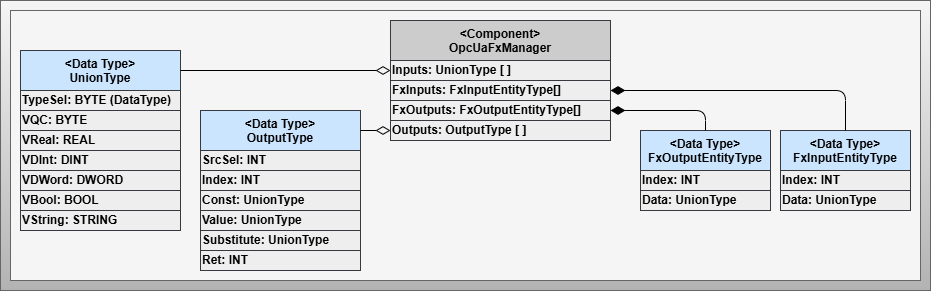

The diagram above was exported from draw.io. Its source (the exported page's mxGraphModel, read from the mxfile embedded in the PNG):
<mxGraphModel dx="1411" dy="1776" grid="1" gridSize="10" guides="1" tooltips="1" connect="1" arrows="1" fold="1" page="1" pageScale="1" pageWidth="827" pageHeight="1169" math="0" shadow="0">
  <root>
    <mxCell id="0" />
    <mxCell id="1" parent="0" />
    <mxCell id="2" value="" style="rounded=0;whiteSpace=wrap;html=1;fontSize=12;fillColor=#f5f5f5;gradientColor=#b3b3b3;strokeColor=#666666;fontColor=#0A0A0A;fontStyle=1;verticalAlign=top;" parent="1" vertex="1">
      <mxGeometry x="-150" y="-970" width="930" height="290" as="geometry" />
    </mxCell>
    <mxCell id="3" value="" style="rounded=0;whiteSpace=wrap;html=1;fontSize=12;fillColor=#f5f5f5;gradientColor=none;strokeColor=#666666;fontColor=#333333;fontStyle=1;verticalAlign=bottom;perimeterSpacing=1;strokeWidth=1;" parent="1" vertex="1">
      <mxGeometry x="-140" y="-960" width="910" height="270" as="geometry" />
    </mxCell>
    <mxCell id="59" value="FxInputs: FxInputEntityType[]&amp;nbsp;" style="rounded=0;whiteSpace=wrap;html=1;fontSize=12;fillColor=#eeeeee;strokeColor=#36393d;fontStyle=1;verticalAlign=middle;align=left;" parent="1" vertex="1">
      <mxGeometry x="240" y="-890" width="220" height="20" as="geometry" />
    </mxCell>
    <mxCell id="60" value="&amp;lt;Component&amp;gt;&lt;br&gt;OpcUaFxManager" style="rounded=0;whiteSpace=wrap;html=1;fontSize=12;fillColor=#CCCCCC;strokeColor=#36393d;fontStyle=1;verticalAlign=top;" parent="1" vertex="1">
      <mxGeometry x="240" y="-950" width="220" height="40" as="geometry" />
    </mxCell>
    <mxCell id="62" value="FxOutputs: FxOutputEntityType[]&amp;nbsp;" style="rounded=0;whiteSpace=wrap;html=1;fontSize=12;fillColor=#eeeeee;strokeColor=#36393d;fontStyle=1;verticalAlign=middle;align=left;" parent="1" vertex="1">
      <mxGeometry x="240" y="-870" width="220" height="20" as="geometry" />
    </mxCell>
    <mxCell id="64" value="Inputs: UnionType [ ]" style="rounded=0;whiteSpace=wrap;html=1;fontSize=12;fillColor=#eeeeee;strokeColor=#36393d;fontStyle=1;verticalAlign=middle;align=left;" parent="1" vertex="1">
      <mxGeometry x="240" y="-910" width="220" height="20" as="geometry" />
    </mxCell>
    <mxCell id="65" value="Outputs: OutputType [ ]" style="rounded=0;whiteSpace=wrap;html=1;fontSize=12;fillColor=#eeeeee;strokeColor=#36393d;fontStyle=1;verticalAlign=middle;align=left;" parent="1" vertex="1">
      <mxGeometry x="240" y="-850" width="220" height="20" as="geometry" />
    </mxCell>
    <mxCell id="66" value="&amp;lt;Data Type&amp;gt;&lt;br&gt;UnionType" style="rounded=0;whiteSpace=wrap;html=1;fontSize=12;fillColor=#cce5ff;strokeColor=#36393d;fontStyle=1;verticalAlign=top;" parent="1" vertex="1">
      <mxGeometry x="-130" y="-920" width="160" height="40" as="geometry" />
    </mxCell>
    <mxCell id="67" value="TypeSel: BYTE (DataType)" style="rounded=0;whiteSpace=wrap;html=1;fontSize=12;fillColor=#eeeeee;strokeColor=#36393d;fontStyle=1;verticalAlign=middle;align=left;" parent="1" vertex="1">
      <mxGeometry x="-130" y="-880" width="160" height="20" as="geometry" />
    </mxCell>
    <mxCell id="68" value="VQC: BYTE" style="rounded=0;whiteSpace=wrap;html=1;fontSize=12;fillColor=#eeeeee;strokeColor=#36393d;fontStyle=1;verticalAlign=middle;align=left;" parent="1" vertex="1">
      <mxGeometry x="-130" y="-860" width="160" height="20" as="geometry" />
    </mxCell>
    <mxCell id="69" value="VDInt: DINT" style="rounded=0;whiteSpace=wrap;html=1;fontSize=12;fillColor=#eeeeee;strokeColor=#36393d;fontStyle=1;verticalAlign=middle;align=left;" parent="1" vertex="1">
      <mxGeometry x="-130" y="-820" width="160" height="20" as="geometry" />
    </mxCell>
    <mxCell id="70" value="VDWord: DWORD" style="rounded=0;whiteSpace=wrap;html=1;fontSize=12;fillColor=#eeeeee;strokeColor=#36393d;fontStyle=1;verticalAlign=middle;align=left;" parent="1" vertex="1">
      <mxGeometry x="-130" y="-800" width="160" height="20" as="geometry" />
    </mxCell>
    <mxCell id="71" value="VBool: BOOL" style="rounded=0;whiteSpace=wrap;html=1;fontSize=12;fillColor=#eeeeee;strokeColor=#36393d;fontStyle=1;verticalAlign=middle;align=left;" parent="1" vertex="1">
      <mxGeometry x="-130" y="-780" width="160" height="20" as="geometry" />
    </mxCell>
    <mxCell id="72" value="VString: STRING" style="rounded=0;whiteSpace=wrap;html=1;fontSize=12;fillColor=#eeeeee;strokeColor=#36393d;fontStyle=1;verticalAlign=middle;align=left;" parent="1" vertex="1">
      <mxGeometry x="-130" y="-760" width="160" height="20" as="geometry" />
    </mxCell>
    <mxCell id="73" value="VReal: REAL" style="rounded=0;whiteSpace=wrap;html=1;fontSize=12;fillColor=#eeeeee;strokeColor=#36393d;fontStyle=1;verticalAlign=middle;align=left;" parent="1" vertex="1">
      <mxGeometry x="-130" y="-840" width="160" height="20" as="geometry" />
    </mxCell>
    <mxCell id="74" value="&amp;lt;Data Type&amp;gt;&lt;br&gt;OutputType" style="rounded=0;whiteSpace=wrap;html=1;fontSize=12;fillColor=#cce5ff;strokeColor=#36393d;fontStyle=1;verticalAlign=top;" parent="1" vertex="1">
      <mxGeometry x="50" y="-860" width="160" height="40" as="geometry" />
    </mxCell>
    <mxCell id="75" value="SrcSel: INT" style="rounded=0;whiteSpace=wrap;html=1;fontSize=12;fillColor=#eeeeee;strokeColor=#36393d;fontStyle=1;verticalAlign=middle;align=left;" parent="1" vertex="1">
      <mxGeometry x="50" y="-820" width="160" height="20" as="geometry" />
    </mxCell>
    <mxCell id="76" value="Index: INT" style="rounded=0;whiteSpace=wrap;html=1;fontSize=12;fillColor=#eeeeee;strokeColor=#36393d;fontStyle=1;verticalAlign=middle;align=left;" parent="1" vertex="1">
      <mxGeometry x="50" y="-800" width="160" height="20" as="geometry" />
    </mxCell>
    <mxCell id="77" value="Const: UnionType" style="rounded=0;whiteSpace=wrap;html=1;fontSize=12;fillColor=#eeeeee;strokeColor=#36393d;fontStyle=1;verticalAlign=middle;align=left;" parent="1" vertex="1">
      <mxGeometry x="50" y="-780" width="160" height="20" as="geometry" />
    </mxCell>
    <mxCell id="78" value="Value: UnionType" style="rounded=0;whiteSpace=wrap;html=1;fontSize=12;fillColor=#eeeeee;strokeColor=#36393d;fontStyle=1;verticalAlign=middle;align=left;" parent="1" vertex="1">
      <mxGeometry x="50" y="-760" width="160" height="20" as="geometry" />
    </mxCell>
    <mxCell id="79" value="Substitute: UnionType" style="rounded=0;whiteSpace=wrap;html=1;fontSize=12;fillColor=#eeeeee;strokeColor=#36393d;fontStyle=1;verticalAlign=middle;align=left;" parent="1" vertex="1">
      <mxGeometry x="50" y="-740" width="160" height="20" as="geometry" />
    </mxCell>
    <mxCell id="80" value="Ret: INT" style="rounded=0;whiteSpace=wrap;html=1;fontSize=12;fillColor=#eeeeee;strokeColor=#36393d;fontStyle=1;verticalAlign=middle;align=left;" parent="1" vertex="1">
      <mxGeometry x="50" y="-720" width="160" height="20" as="geometry" />
    </mxCell>
    <mxCell id="81" value="&amp;lt;Data Type&amp;gt;&lt;br&gt;&lt;span style=&quot;text-align: left;&quot;&gt;FxInputEntityType&lt;/span&gt;" style="rounded=0;whiteSpace=wrap;html=1;fontSize=12;fillColor=#cce5ff;strokeColor=#36393d;fontStyle=1;verticalAlign=top;" parent="1" vertex="1">
      <mxGeometry x="630" y="-840" width="130" height="40" as="geometry" />
    </mxCell>
    <mxCell id="82" value="Index: INT" style="rounded=0;whiteSpace=wrap;html=1;fontSize=12;fillColor=#eeeeee;strokeColor=#36393d;fontStyle=1;verticalAlign=middle;align=left;" parent="1" vertex="1">
      <mxGeometry x="630" y="-800" width="130" height="20" as="geometry" />
    </mxCell>
    <mxCell id="83" value="Data: UnionType" style="rounded=0;whiteSpace=wrap;html=1;fontSize=12;fillColor=#eeeeee;strokeColor=#36393d;fontStyle=1;verticalAlign=middle;align=left;" parent="1" vertex="1">
      <mxGeometry x="630" y="-780" width="130" height="20" as="geometry" />
    </mxCell>
    <mxCell id="96" value="&amp;lt;Data Type&amp;gt;&lt;br&gt;&lt;span style=&quot;text-align: left;&quot;&gt;FxOutputEntityType&lt;/span&gt;" style="rounded=0;whiteSpace=wrap;html=1;fontSize=12;fillColor=#cce5ff;strokeColor=#36393d;fontStyle=1;verticalAlign=top;" parent="1" vertex="1">
      <mxGeometry x="490" y="-840" width="130" height="40" as="geometry" />
    </mxCell>
    <mxCell id="97" value="Index: INT" style="rounded=0;whiteSpace=wrap;html=1;fontSize=12;fillColor=#eeeeee;strokeColor=#36393d;fontStyle=1;verticalAlign=middle;align=left;" parent="1" vertex="1">
      <mxGeometry x="490" y="-800" width="130" height="20" as="geometry" />
    </mxCell>
    <mxCell id="98" value="Data: UnionType" style="rounded=0;whiteSpace=wrap;html=1;fontSize=12;fillColor=#eeeeee;strokeColor=#36393d;fontStyle=1;verticalAlign=middle;align=left;" parent="1" vertex="1">
      <mxGeometry x="490" y="-780" width="130" height="20" as="geometry" />
    </mxCell>
    <mxCell id="99" style="edgeStyle=none;html=1;exitX=1;exitY=0.5;exitDx=0;exitDy=0;entryX=0;entryY=0.5;entryDx=0;entryDy=0;endArrow=diamondThin;endFill=0;startSize=12;endSize=12;" parent="1" source="66" target="64" edge="1">
      <mxGeometry relative="1" as="geometry">
        <mxPoint x="250" y="-1220" as="sourcePoint" />
        <mxPoint x="300" y="-1080" as="targetPoint" />
      </mxGeometry>
    </mxCell>
    <mxCell id="100" style="edgeStyle=none;html=1;exitX=1;exitY=0.5;exitDx=0;exitDy=0;entryX=0;entryY=0.5;entryDx=0;entryDy=0;endArrow=diamondThin;endFill=0;startSize=12;endSize=12;" parent="1" source="74" target="65" edge="1">
      <mxGeometry relative="1" as="geometry">
        <mxPoint x="210" y="-960" as="sourcePoint" />
        <mxPoint x="250" y="-890" as="targetPoint" />
      </mxGeometry>
    </mxCell>
    <mxCell id="101" style="edgeStyle=none;html=1;exitX=1;exitY=0.5;exitDx=0;exitDy=0;entryX=0.5;entryY=0;entryDx=0;entryDy=0;startArrow=diamondThin;startFill=1;endArrow=none;endFill=0;startSize=12;endSize=12;" parent="1" source="59" target="81" edge="1">
      <mxGeometry relative="1" as="geometry">
        <Array as="points">
          <mxPoint x="695" y="-880" />
        </Array>
        <mxPoint x="530" y="-904" as="sourcePoint" />
        <mxPoint x="610" y="-1014.0000000000001" as="targetPoint" />
      </mxGeometry>
    </mxCell>
    <mxCell id="102" style="edgeStyle=none;html=1;exitX=1;exitY=0.5;exitDx=0;exitDy=0;entryX=0.5;entryY=0;entryDx=0;entryDy=0;startArrow=diamondThin;startFill=1;endArrow=none;endFill=0;startSize=12;endSize=12;" parent="1" source="62" target="96" edge="1">
      <mxGeometry relative="1" as="geometry">
        <mxPoint x="530" y="-870" as="sourcePoint" />
        <mxPoint x="610" y="-920" as="targetPoint" />
        <Array as="points">
          <mxPoint x="555" y="-860" />
        </Array>
      </mxGeometry>
    </mxCell>
  </root>
</mxGraphModel>